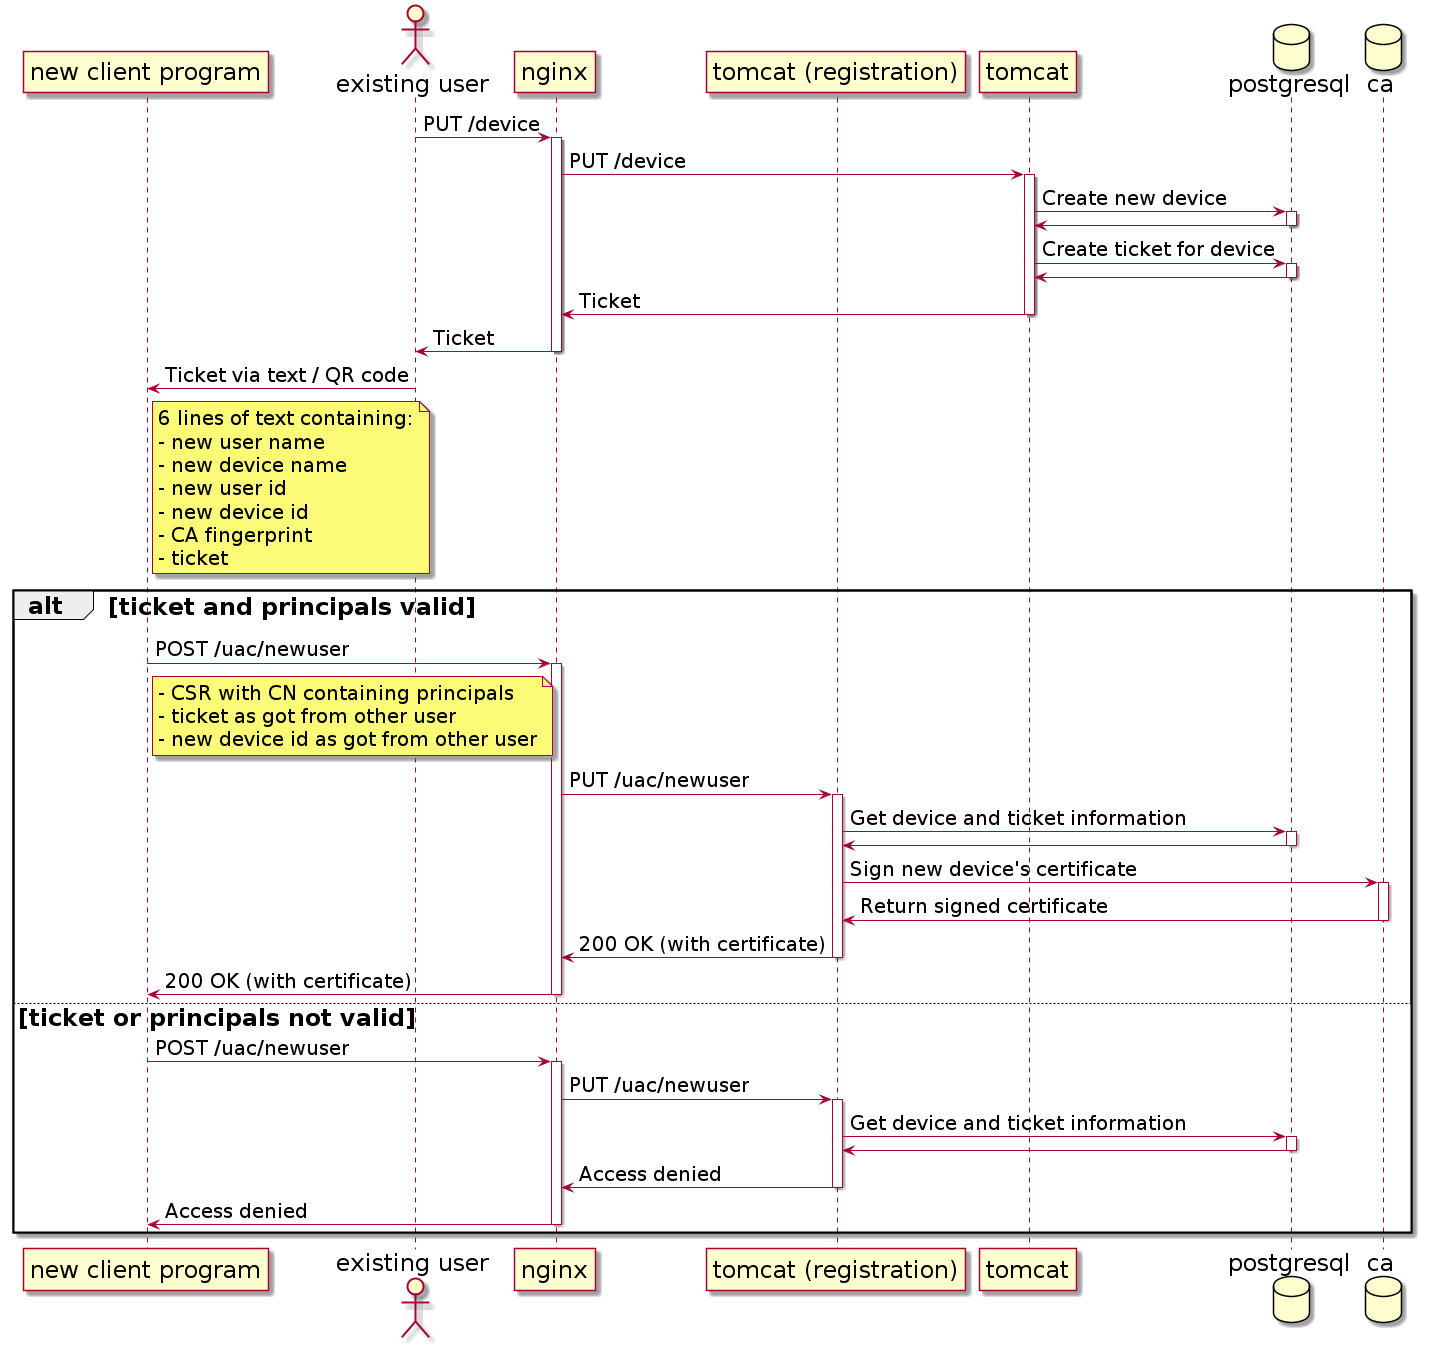

The diagram above was rendered by PlantUML. Its source (embedded in the PNG):
@startuml
skinparam classFontSize 24
skinparam packageFontSize 24
skinparam arrowFontSize 20
skinparam classAttributeFontSize 20
skinparam participantFontSize 24
skinparam actorFontSize 24
skinparam databaseFontSize 24
skinparam classBackgroundColor Gold
skinparam packageBackgroundColor PaleGreen
skinparam SequenceGroupFontSize 24
skinparam SequenceGroupHeaderFontSize 24
skinparam notefontsize 20

participant "new client program"
actor "existing user"
participant nginx
participant "tomcat (registration)"
participant tomcat
database postgresql
database ca

"existing user" -> nginx : PUT /device
activate nginx

nginx -> tomcat : PUT /device
activate tomcat

tomcat -> postgresql : Create new device
activate postgresql

postgresql -> tomcat
deactivate postgresql

tomcat -> postgresql : Create ticket for device
activate postgresql

postgresql -> tomcat
deactivate postgresql

tomcat -> nginx : Ticket
deactivate tomcat

nginx -> "existing user" : Ticket
deactivate nginx

"existing user" -> "new client program" : Ticket via text / QR code
note right of "new client program"
6 lines of text containing:
- new user name
- new device name
- new user id
- new device id
- CA fingerprint
- ticket
end note

alt ticket and principals valid

"new client program" -> nginx : POST /uac/newuser
note right of "new client program"
- CSR with CN containing principals
- ticket as got from other user
- new device id as got from other user
end note
activate nginx

nginx -> "tomcat (registration)" : PUT /uac/newuser
activate "tomcat (registration)"

"tomcat (registration)" -> postgresql : Get device and ticket information
activate postgresql

postgresql -> "tomcat (registration)"
deactivate postgresql

"tomcat (registration)" -> ca : Sign new device's certificate
activate ca

ca -> "tomcat (registration)" : Return signed certificate
deactivate ca

"tomcat (registration)" -> nginx : 200 OK (with certificate)
deactivate "tomcat (registration)"

nginx -> "new client program" : 200 OK (with certificate)
deactivate nginx

else ticket or principals not valid

"new client program" -> nginx : POST /uac/newuser
activate nginx

nginx -> "tomcat (registration)" : PUT /uac/newuser
activate "tomcat (registration)"

"tomcat (registration)" -> postgresql : Get device and ticket information
activate postgresql

postgresql -> "tomcat (registration)"
deactivate postgresql

"tomcat (registration)" -> nginx : Access denied
deactivate "tomcat (registration)"

nginx -> "new client program" : Access denied
deactivate nginx

end

@enduml